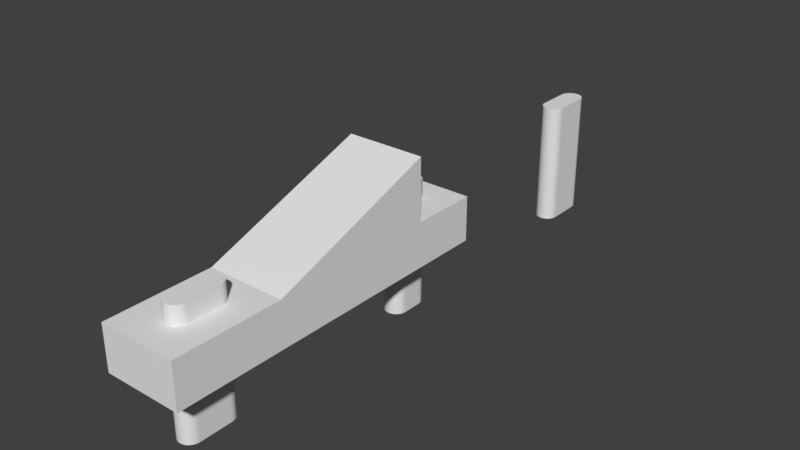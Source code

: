# Source: rolladenhalterung.blend  (saved by Blender 2.77.0; exported with 4.5.12 LTS)
import bpy
from mathutils import Matrix  # noqa: F401  (used for matrix-valued properties, if any)

bpy.ops.wm.read_factory_settings(use_empty=True)
scene = bpy.context.scene
scene.name = 'Scene'

# ---- collections
col_collection_1 = bpy.data.collections.new('Collection 1'); scene.collection.children.link(col_collection_1)

# ---- world
world_world = bpy.data.worlds.new('World'); scene.world = world_world
world_world.color = (0.05088, 0.05088, 0.05088)
world_world.use_sun_shadow = False
world_world.sun_shadow_jitter_overblur = 0.0
world_world.cycles.sampling_method = 'MANUAL'

# ---- meshes
me_cylinder = bpy.data.meshes.new('Cylinder')
me_cylinder.from_pydata([(0.1848, 5.577, 1.125), (0.1848, 5.577, -1.125), (0.1663, 5.611, 1.125), (0.1663, 5.611, -1.125), (0.1414, 5.641, 1.125), (0.1414, 5.641, -1.125), (0.1111, 5.666, 1.125), (0.1111, 5.666, -1.125), (0.07654, 5.685, 1.125), (0.07654, 5.685, -1.125), (0.03902, 5.696, 1.125), (0.03902, 5.696, -1.125), (3.497e-08, 5.7, 1.125), (3.497e-08, 5.7, -1.125), (-0.03902, 5.696, 1.125), (-0.03902, 5.696, -1.125), (0.2, 5.15, -1.125), (0.2, 5.15, 1.125), (0.1962, 5.111, -1.125), (0.1962, 5.111, 1.125), (0.1848, 5.073, -1.125), (0.1848, 5.073, 1.125), (0.1663, 5.039, -1.125), (0.1663, 5.039, 1.125), (0.1414, 5.009, -1.125), (0.1414, 5.009, 1.125), (0.1111, 4.984, -1.125), (0.1111, 4.984, 1.125), (0.07654, 4.965, -1.125), (0.07654, 4.965, 1.125), (0.03902, 4.954, -1.125), (0.03902, 4.954, 1.125), (-6.517e-08, 4.95, -1.125), (-6.517e-08, 4.95, 1.125), (-0.03902, 4.954, -1.125), (-0.03902, 4.954, 1.125), (-0.07654, 4.965, -1.125), (-0.07654, 4.965, 1.125), (-0.1111, 4.984, -1.125), (-0.1111, 4.984, 1.125), (-0.1414, 5.009, -1.125), (-0.1414, 5.009, 1.125), (-0.1663, 5.039, -1.125), (-0.1663, 5.039, 1.125), (-0.1848, 5.073, -1.125), (-0.1848, 5.073, 1.125), (-0.1962, 5.111, -1.125), (-0.1962, 5.111, 1.125), (-0.2, 5.15, -1.125), (-0.2, 5.15, 1.125), (-0.07654, 5.685, 1.125), (-0.07654, 5.685, -1.125), (-0.1111, 5.666, 1.125), (-0.1111, 5.666, -1.125), (-0.1414, 5.641, 1.125), (-0.1414, 5.641, -1.125), (-0.1663, 5.611, 1.125), (-0.1663, 5.611, -1.125), (-0.1848, 5.577, 1.125), (-0.1848, 5.577, -1.125), (-0.1962, 5.539, 1.125), (-0.1962, 5.539, -1.125), (-0.2, 5.5, 1.125), (-0.2, 5.5, -1.125), (0.1848, 1.377, 1.125), (0.1848, 1.377, -1.125), (0.1663, 1.411, 1.125), (0.1663, 1.411, -1.125), (0.1414, 1.441, 1.125), (0.1414, 1.441, -1.125), (0.1111, 1.466, 1.125), (0.1111, 1.466, -1.125), (0.07654, 1.485, 1.125), (0.07654, 1.485, -1.125), (0.03902, 1.496, 1.125), (0.03902, 1.496, -1.125), (3.497e-08, 1.5, 1.125), (3.497e-08, 1.5, -1.125), (-0.03902, 1.496, 1.125), (-0.03902, 1.496, -1.125), (0.2, 0.7, -1.125), (0.2, 0.7, 1.125), (0.1962, 0.661, -1.125), (0.1962, 0.661, 1.125), (0.1848, 0.6235, -1.125), (0.1848, 0.6235, 1.125), (0.1663, 0.5889, -1.125), (0.1663, 0.5889, 1.125), (0.1414, 0.5586, -1.125), (0.1414, 0.5586, 1.125), (0.1111, 0.5337, -1.125), (0.1111, 0.5337, 1.125), (0.07654, 0.5152, -1.125), (0.07654, 0.5152, 1.125), (0.03902, 0.5038, -1.125), (0.03902, 0.5038, 1.125), (-6.517e-08, 0.5, -1.125), (-6.517e-08, 0.5, 1.125), (-0.03902, 0.5038, -1.125), (-0.03902, 0.5038, 1.125), (-0.07654, 0.5152, -1.125), (-0.07654, 0.5152, 1.125), (-0.1111, 0.5337, -1.125), (-0.1111, 0.5337, 1.125), (-0.1414, 0.5586, -1.125), (-0.1414, 0.5586, 1.125), (-0.1663, 0.5889, -1.125), (-0.1663, 0.5889, 1.125), (-0.1848, 0.6235, -1.125), (-0.1848, 0.6235, 1.125), (-0.1962, 0.661, -1.125), (-0.1962, 0.661, 1.125), (-0.2, 0.7, -1.125), (-0.2, 0.7, 1.125), (-0.07654, 1.485, 1.125), (-0.07654, 1.485, -1.125), (-0.1111, 1.466, 1.125), (-0.1111, 1.466, -1.125), (-0.1414, 1.441, 1.125), (-0.1414, 1.441, -1.125), (-0.1663, 1.411, 1.125), (-0.1663, 1.411, -1.125), (-0.1848, 1.377, 1.125), (-0.1848, 1.377, -1.125), (-0.1962, 1.339, 1.125), (-0.1962, 1.339, -1.125), (-0.2, 1.3, 1.125), (-0.2, 1.3, -1.125), (0.1962, 1.339, -1.125), (0.1962, 1.339, 1.125), (0.2, 1.3, -1.125), (0.2, 1.3, 1.125), (0.1962, 5.539, -1.125), (0.1962, 5.539, 1.125), (0.2, 5.5, -1.125), (0.2, 5.5, 1.125), (-0.1848, 9.623, 1.125), (-0.1848, 9.623, -1.125), (-0.1663, 9.589, 1.125), (-0.1663, 9.589, -1.125), (-0.1414, 9.559, 1.125), (-0.1414, 9.559, -1.125), (-0.1111, 9.534, 1.125), (-0.1111, 9.534, -1.125), (-0.07654, 9.515, 1.125), (-0.07654, 9.515, -1.125), (-0.03902, 9.504, 1.125), (-0.03902, 9.504, -1.125), (-6.39e-07, 9.5, 1.125), (-6.39e-07, 9.5, -1.125), (0.03902, 9.504, 1.125), (0.03902, 9.504, -1.125), (-0.2, 10.3, -1.125), (-0.2, 10.3, 1.125), (-0.1962, 10.34, -1.125), (-0.1962, 10.34, 1.125), (-0.1848, 10.38, -1.125), (-0.1848, 10.38, 1.125), (-0.1663, 10.41, -1.125), (-0.1663, 10.41, 1.125), (-0.1414, 10.44, -1.125), (-0.1414, 10.44, 1.125), (-0.1111, 10.47, -1.125), (-0.1111, 10.47, 1.125), (-0.07654, 10.48, -1.125), (-0.07654, 10.48, 1.125), (-0.03902, 10.5, -1.125), (-0.03902, 10.5, 1.125), (-6.898e-07, 10.5, -1.125), (-6.898e-07, 10.5, 1.125), (0.03902, 10.5, -1.125), (0.03902, 10.5, 1.125), (0.07654, 10.48, -1.125), (0.07654, 10.48, 1.125), (0.1111, 10.47, -1.125), (0.1111, 10.47, 1.125), (0.1414, 10.44, -1.125), (0.1414, 10.44, 1.125), (0.1663, 10.41, -1.125), (0.1663, 10.41, 1.125), (0.1848, 10.38, -1.125), (0.1848, 10.38, 1.125), (0.1962, 10.34, -1.125), (0.1962, 10.34, 1.125), (0.2, 10.3, -1.125), (0.2, 10.3, 1.125), (0.07654, 9.515, 1.125), (0.07654, 9.515, -1.125), (0.1111, 9.534, 1.125), (0.1111, 9.534, -1.125), (0.1414, 9.559, 1.125), (0.1414, 9.559, -1.125), (0.1663, 9.589, 1.125), (0.1663, 9.589, -1.125), (0.1848, 9.623, 1.125), (0.1848, 9.623, -1.125), (0.1962, 9.661, 1.125), (0.1962, 9.661, -1.125), (0.2, 9.7, 1.125), (0.2, 9.7, -1.125), (-0.1962, 9.661, -1.125), (-0.1962, 9.661, 1.125), (-0.2, 9.7, -1.125), (-0.2, 9.7, 1.125)], [], [(152, 202, 203, 153), (3, 2, 0, 1), (5, 4, 2, 3), (7, 6, 4, 5), (9, 8, 6, 7), (11, 10, 8, 9), (13, 12, 10, 11), (15, 14, 12, 13), (16, 17, 19, 18), (18, 19, 21, 20), (20, 21, 23, 22), (22, 23, 25, 24), (24, 25, 27, 26), (26, 27, 29, 28), (28, 29, 31, 30), (30, 31, 33, 32), (32, 33, 35, 34), (34, 35, 37, 36), (36, 37, 39, 38), (38, 39, 41, 40), (40, 41, 43, 42), (42, 43, 45, 44), (44, 45, 47, 46), (46, 47, 49, 48), (51, 50, 14, 15), (53, 52, 50, 51), (55, 54, 52, 53), (57, 56, 54, 55), (59, 58, 56, 57), (61, 60, 58, 59), (1, 0, 133, 132), (63, 62, 60, 61), (132, 133, 135, 134), (139, 138, 136, 137), (80, 130, 131, 81), (67, 66, 64, 65), (69, 68, 66, 67), (71, 70, 68, 69), (73, 72, 70, 71), (75, 74, 72, 73), (77, 76, 74, 75), (79, 78, 76, 77), (80, 81, 83, 82), (82, 83, 85, 84), (84, 85, 87, 86), (86, 87, 89, 88), (88, 89, 91, 90), (90, 91, 93, 92), (92, 93, 95, 94), (94, 95, 97, 96), (96, 97, 99, 98), (98, 99, 101, 100), (100, 101, 103, 102), (102, 103, 105, 104), (104, 105, 107, 106), (106, 107, 109, 108), (108, 109, 111, 110), (110, 111, 113, 112), (115, 114, 78, 79), (117, 116, 114, 115), (119, 118, 116, 117), (121, 120, 118, 119), (123, 122, 120, 121), (125, 124, 122, 123), (65, 64, 129, 128), (127, 126, 124, 125), (128, 129, 131, 130), (112, 113, 126, 127), (128, 130, 80, 82, 84, 86, 88, 90, 92, 94, 96, 98, 100, 102, 104, 106, 108, 110, 112, 127, 125, 123, 121, 119, 117, 115, 79, 77, 75, 73, 71, 69, 67, 65), (64, 66, 68, 70, 72, 74, 76, 78, 114, 116, 118, 120, 122, 124, 126, 113, 111, 109, 107, 105, 103, 101, 99, 97, 95, 93, 91, 89, 87, 85, 83, 81, 131, 129), (141, 140, 138, 139), (143, 142, 140, 141), (145, 144, 142, 143), (147, 146, 144, 145), (149, 148, 146, 147), (151, 150, 148, 149), (152, 153, 155, 154), (154, 155, 157, 156), (156, 157, 159, 158), (158, 159, 161, 160), (160, 161, 163, 162), (162, 163, 165, 164), (164, 165, 167, 166), (166, 167, 169, 168), (168, 169, 171, 170), (170, 171, 173, 172), (172, 173, 175, 174), (174, 175, 177, 176), (176, 177, 179, 178), (178, 179, 181, 180), (180, 181, 183, 182), (182, 183, 185, 184), (187, 186, 150, 151), (189, 188, 186, 187), (191, 190, 188, 189), (193, 192, 190, 191), (195, 194, 192, 193), (197, 196, 194, 195), (137, 136, 201, 200), (199, 198, 196, 197), (200, 201, 203, 202), (184, 185, 198, 199), (200, 202, 152, 154, 156, 158, 160, 162, 164, 166, 168, 170, 172, 174, 176, 178, 180, 182, 184, 199, 197, 195, 193, 191, 189, 187, 151, 149, 147, 145, 143, 141, 139, 137), (136, 138, 140, 142, 144, 146, 148, 150, 186, 188, 190, 192, 194, 196, 198, 185, 183, 181, 179, 177, 175, 173, 171, 169, 167, 165, 163, 161, 159, 157, 155, 153, 203, 201), (16, 134, 135, 17), (48, 49, 62, 63), (0, 2, 4, 6, 8, 10, 12, 14, 50, 52, 54, 56, 58, 60, 62, 49, 47, 45, 43, 41, 39, 37, 35, 33, 31, 29, 27, 25, 23, 21, 19, 17, 135, 133), (132, 134, 16, 18, 20, 22, 24, 26, 28, 30, 32, 34, 36, 38, 40, 42, 44, 46, 48, 63, 61, 59, 57, 55, 53, 51, 15, 13, 11, 9, 7, 5, 3, 1)])
me_cylinder.use_remesh_preserve_volume = False
me_cylinder.use_remesh_preserve_attributes = False
me_cylinder.use_mirror_vertex_groups = False
me_cylinder.update()
me_plane = bpy.data.meshes.new('Plane')
me_plane.from_pydata([(2.4, -1.0, 0.8), (1.0, -1.0, 0.0), (1.0, -1.0, 0.8), (2.4, -1.0, 0.0), (2.4, 0.9, 0.8), (1.0, 0.9, 0.0), (1.0, 0.9, 0.8), (2.4, 0.9, 0.0), (2.4, 3.9, 0.8), (1.0, 3.9, 0.0), (1.0, 3.9, 0.8), (2.4, 3.9, 0.0), (2.4, 5.1, 0.8), (1.0, 5.1, 0.0), (1.0, 5.1, 0.8), (2.4, 5.1, 0.0), (1.0, 3.9, 1.9), (2.4, 3.9, 1.9)], [], [(1, 3, 0, 2), (6, 10, 9, 5), (1, 5, 7, 3), (2, 6, 5, 1), (0, 4, 6, 2), (3, 7, 4, 0), (8, 12, 14, 10), (4, 8, 17), (7, 11, 8, 4), (5, 9, 11, 7), (13, 14, 12, 15), (11, 15, 12, 8), (9, 13, 15, 11), (10, 14, 13, 9), (10, 16, 17, 8), (4, 17, 16, 6), (10, 6, 16)])
me_plane.use_remesh_preserve_volume = False
me_plane.use_remesh_preserve_attributes = False
me_plane.use_mirror_vertex_groups = False
me_plane.update()

# ---- objects
ob_cylinder = bpy.data.objects.new('Cylinder', me_cylinder)
ob_plane = bpy.data.objects.new('Plane', me_plane)

# ---- transforms, parenting, visibility, modifiers, constraints
ob_cylinder.location = (0.7, 0.001, 0.0)
ob_cylinder.hide_viewport = True
ob_cylinder.lineart.crease_threshold = 0.0
ob_plane.location = (-1.0, 1.0, 0.0)
ob_plane.lineart.crease_threshold = 0.0
_m = ob_plane.modifiers.new('Boolean', 'BOOLEAN')
_m.object = ob_cylinder
_m.solver = 'FAST'

# ---- collection membership
col_collection_1.objects.link(ob_cylinder)
col_collection_1.objects.link(ob_plane)

# ---- scene / render settings (as saved in the file)
scene.frame_start = 1; scene.frame_end = 250; scene.frame_set(1)
scene.render.engine = 'BLENDER_EEVEE_NEXT'
scene.render.resolution_percentage = 50
scene.render.dither_intensity = 0.0
scene.cycles.use_denoising = False
scene.cycles.samples = 128
scene.cycles.sampling_pattern = 'TABULATED_SOBOL'
scene.cycles.light_sampling_threshold = 0.0
scene.cycles.use_adaptive_sampling = False
scene.cycles.use_light_tree = False
scene.cycles.blur_glossy = 0.0
scene.cycles.sample_clamp_indirect = 0.0
scene.view_settings.view_transform = 'Standard'
bpy.context.view_layer.update()

# ---- added for rendering (the .blend has no active camera and no usable light): camera, sun
cam_auto = bpy.data.cameras.new('AutoCamera')
cam_auto.lens = 50.0
cam_auto.sensor_width = 36.0
cam_auto.clip_end = 1000.0
ob_auto_camera = bpy.data.objects.new('AutoCamera', cam_auto)
scene.collection.objects.link(ob_auto_camera)
ob_auto_camera.location = (10.8935, -6.98171, 8.54231)
ob_auto_camera.rotation_euler = (1.09748, -7.21219e-08, 0.694738)
scene.camera = ob_auto_camera
light_auto_sun = bpy.data.lights.new('AutoSun', 'SUN')
light_auto_sun.energy = 3.0
light_auto_sun.angle = 0.0523599
ob_auto_sun = bpy.data.objects.new('AutoSun', light_auto_sun)
scene.collection.objects.link(ob_auto_sun)
ob_auto_sun.rotation_euler = (0.872665, 0.174533, 0.523599)
bpy.context.view_layer.update()
